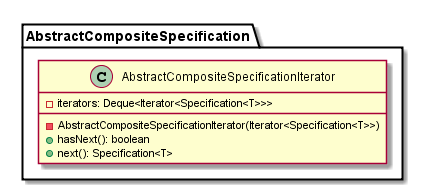

The diagram above was rendered by PlantUML. Its source (embedded in the PNG):
@startuml

    class AbstractCompositeSpecification.AbstractCompositeSpecificationIterator {
        -iterators: Deque<Iterator<Specification<T>>>
        -AbstractCompositeSpecificationIterator(Iterator<Specification<T>>)
        +hasNext(): boolean
        +next(): Specification<T>
    }

@enduml